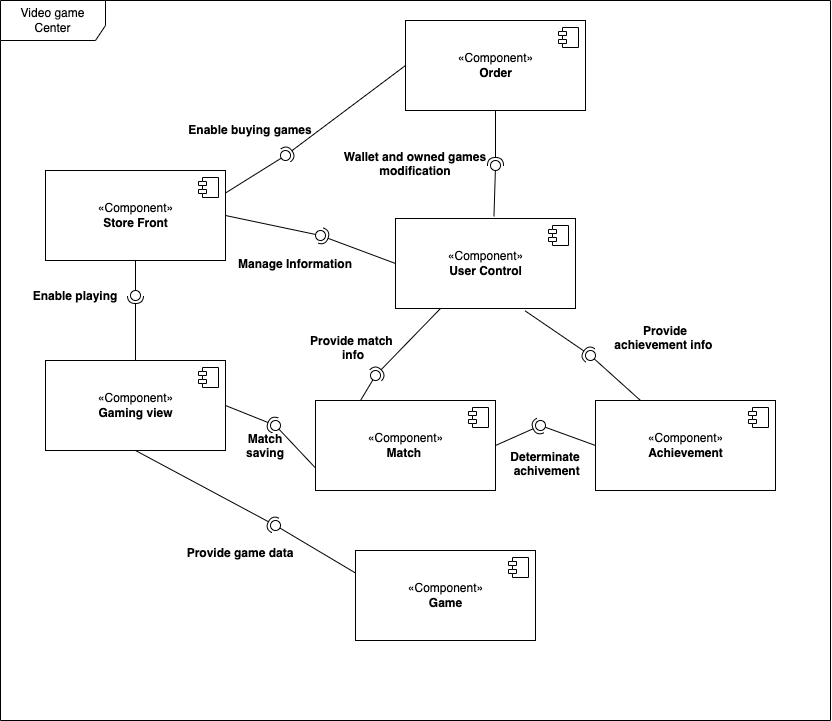

The diagram above was exported from draw.io. Its source (the exported page's mxGraphModel, read from the mxfile embedded in the PNG):
<mxGraphModel dx="1183" dy="736" grid="1" gridSize="10" guides="1" tooltips="1" connect="1" arrows="1" fold="1" page="1" pageScale="1" pageWidth="827" pageHeight="1169" math="0" shadow="0">
  <root>
    <mxCell id="0" />
    <mxCell id="1" parent="0" />
    <mxCell id="8G1WlC_RqbMDnmZXitsS-1" value="Video game Center" style="shape=umlFrame;whiteSpace=wrap;html=1;width=105;height=40;" vertex="1" parent="1">
      <mxGeometry x="75" y="20" width="830" height="720" as="geometry" />
    </mxCell>
    <mxCell id="8G1WlC_RqbMDnmZXitsS-2" value="«Component»&lt;br&gt;&lt;b&gt;Store Front&lt;/b&gt;" style="html=1;dropTarget=0;" vertex="1" parent="1">
      <mxGeometry x="120" y="190" width="180" height="90" as="geometry" />
    </mxCell>
    <mxCell id="8G1WlC_RqbMDnmZXitsS-3" value="" style="shape=module;jettyWidth=8;jettyHeight=4;" vertex="1" parent="8G1WlC_RqbMDnmZXitsS-2">
      <mxGeometry x="1" width="20" height="20" relative="1" as="geometry">
        <mxPoint x="-27" y="7" as="offset" />
      </mxGeometry>
    </mxCell>
    <mxCell id="8G1WlC_RqbMDnmZXitsS-4" value="«Component»&lt;br&gt;&lt;b&gt;Gaming view&lt;/b&gt;" style="html=1;dropTarget=0;" vertex="1" parent="1">
      <mxGeometry x="120" y="380" width="180" height="90" as="geometry" />
    </mxCell>
    <mxCell id="8G1WlC_RqbMDnmZXitsS-5" value="" style="shape=module;jettyWidth=8;jettyHeight=4;" vertex="1" parent="8G1WlC_RqbMDnmZXitsS-4">
      <mxGeometry x="1" width="20" height="20" relative="1" as="geometry">
        <mxPoint x="-27" y="7" as="offset" />
      </mxGeometry>
    </mxCell>
    <mxCell id="8G1WlC_RqbMDnmZXitsS-6" value="" style="rounded=0;orthogonalLoop=1;jettySize=auto;html=1;endArrow=none;endFill=0;sketch=0;sourcePerimeterSpacing=0;targetPerimeterSpacing=0;exitX=0.5;exitY=1;exitDx=0;exitDy=0;" edge="1" parent="1" source="8G1WlC_RqbMDnmZXitsS-2" target="8G1WlC_RqbMDnmZXitsS-8">
      <mxGeometry relative="1" as="geometry">
        <mxPoint x="190" y="315" as="sourcePoint" />
      </mxGeometry>
    </mxCell>
    <mxCell id="8G1WlC_RqbMDnmZXitsS-7" value="" style="rounded=0;orthogonalLoop=1;jettySize=auto;html=1;endArrow=halfCircle;endFill=0;entryX=0.5;entryY=0.5;endSize=6;strokeWidth=1;sketch=0;exitX=0.5;exitY=0;exitDx=0;exitDy=0;" edge="1" parent="1" source="8G1WlC_RqbMDnmZXitsS-4" target="8G1WlC_RqbMDnmZXitsS-8">
      <mxGeometry relative="1" as="geometry">
        <mxPoint x="230" y="315" as="sourcePoint" />
      </mxGeometry>
    </mxCell>
    <mxCell id="8G1WlC_RqbMDnmZXitsS-8" value="" style="ellipse;whiteSpace=wrap;html=1;align=center;aspect=fixed;resizable=0;points=[];outlineConnect=0;sketch=0;" vertex="1" parent="1">
      <mxGeometry x="205" y="310" width="10" height="10" as="geometry" />
    </mxCell>
    <mxCell id="8G1WlC_RqbMDnmZXitsS-9" value="«Component»&lt;br&gt;&lt;b&gt;User Control&lt;/b&gt;" style="html=1;dropTarget=0;" vertex="1" parent="1">
      <mxGeometry x="470" y="238" width="180" height="90" as="geometry" />
    </mxCell>
    <mxCell id="8G1WlC_RqbMDnmZXitsS-10" value="" style="shape=module;jettyWidth=8;jettyHeight=4;" vertex="1" parent="8G1WlC_RqbMDnmZXitsS-9">
      <mxGeometry x="1" width="20" height="20" relative="1" as="geometry">
        <mxPoint x="-27" y="7" as="offset" />
      </mxGeometry>
    </mxCell>
    <mxCell id="8G1WlC_RqbMDnmZXitsS-11" value="" style="rounded=0;orthogonalLoop=1;jettySize=auto;html=1;endArrow=none;endFill=0;sketch=0;sourcePerimeterSpacing=0;targetPerimeterSpacing=0;exitX=1;exitY=0.5;exitDx=0;exitDy=0;" edge="1" parent="1" source="8G1WlC_RqbMDnmZXitsS-2" target="8G1WlC_RqbMDnmZXitsS-13">
      <mxGeometry relative="1" as="geometry">
        <mxPoint x="360" y="155" as="sourcePoint" />
      </mxGeometry>
    </mxCell>
    <mxCell id="8G1WlC_RqbMDnmZXitsS-12" value="" style="rounded=0;orthogonalLoop=1;jettySize=auto;html=1;endArrow=halfCircle;endFill=0;entryX=0.5;entryY=0.5;endSize=6;strokeWidth=1;sketch=0;exitX=0;exitY=0.5;exitDx=0;exitDy=0;" edge="1" parent="1" source="8G1WlC_RqbMDnmZXitsS-9" target="8G1WlC_RqbMDnmZXitsS-13">
      <mxGeometry relative="1" as="geometry">
        <mxPoint x="400" y="155" as="sourcePoint" />
      </mxGeometry>
    </mxCell>
    <mxCell id="8G1WlC_RqbMDnmZXitsS-13" value="" style="ellipse;whiteSpace=wrap;html=1;align=center;aspect=fixed;resizable=0;points=[];outlineConnect=0;sketch=0;" vertex="1" parent="1">
      <mxGeometry x="390" y="250" width="10" height="10" as="geometry" />
    </mxCell>
    <mxCell id="8G1WlC_RqbMDnmZXitsS-14" value="Manage Information" style="text;align=center;fontStyle=1;verticalAlign=middle;spacingLeft=3;spacingRight=3;strokeColor=none;rotatable=0;points=[[0,0.5],[1,0.5]];portConstraint=eastwest;" vertex="1" parent="1">
      <mxGeometry x="330" y="270" width="80" height="26" as="geometry" />
    </mxCell>
    <mxCell id="8G1WlC_RqbMDnmZXitsS-15" value="«Component»&lt;br&gt;&lt;b&gt;Game&lt;/b&gt;" style="html=1;dropTarget=0;" vertex="1" parent="1">
      <mxGeometry x="430" y="570" width="180" height="90" as="geometry" />
    </mxCell>
    <mxCell id="8G1WlC_RqbMDnmZXitsS-16" value="" style="shape=module;jettyWidth=8;jettyHeight=4;" vertex="1" parent="8G1WlC_RqbMDnmZXitsS-15">
      <mxGeometry x="1" width="20" height="20" relative="1" as="geometry">
        <mxPoint x="-27" y="7" as="offset" />
      </mxGeometry>
    </mxCell>
    <mxCell id="8G1WlC_RqbMDnmZXitsS-17" value="Provide game data" style="text;align=center;fontStyle=1;verticalAlign=middle;spacingLeft=3;spacingRight=3;strokeColor=none;rotatable=0;points=[[0,0.5],[1,0.5]];portConstraint=eastwest;" vertex="1" parent="1">
      <mxGeometry x="275" y="559" width="80" height="26" as="geometry" />
    </mxCell>
    <mxCell id="8G1WlC_RqbMDnmZXitsS-18" value="Enable playing" style="text;align=center;fontStyle=1;verticalAlign=middle;spacingLeft=3;spacingRight=3;strokeColor=none;rotatable=0;points=[[0,0.5],[1,0.5]];portConstraint=eastwest;" vertex="1" parent="1">
      <mxGeometry x="110" y="302" width="80" height="26" as="geometry" />
    </mxCell>
    <mxCell id="8G1WlC_RqbMDnmZXitsS-19" value="«Component»&lt;br&gt;&lt;b&gt;Order&lt;/b&gt;" style="html=1;dropTarget=0;" vertex="1" parent="1">
      <mxGeometry x="480" y="40" width="180" height="90" as="geometry" />
    </mxCell>
    <mxCell id="8G1WlC_RqbMDnmZXitsS-20" value="" style="shape=module;jettyWidth=8;jettyHeight=4;" vertex="1" parent="8G1WlC_RqbMDnmZXitsS-19">
      <mxGeometry x="1" width="20" height="20" relative="1" as="geometry">
        <mxPoint x="-27" y="7" as="offset" />
      </mxGeometry>
    </mxCell>
    <mxCell id="8G1WlC_RqbMDnmZXitsS-21" value="" style="rounded=0;orthogonalLoop=1;jettySize=auto;html=1;endArrow=none;endFill=0;sketch=0;sourcePerimeterSpacing=0;targetPerimeterSpacing=0;exitX=1;exitY=0.25;exitDx=0;exitDy=0;" edge="1" parent="1" source="8G1WlC_RqbMDnmZXitsS-2" target="8G1WlC_RqbMDnmZXitsS-23">
      <mxGeometry relative="1" as="geometry">
        <mxPoint x="385" y="285" as="sourcePoint" />
      </mxGeometry>
    </mxCell>
    <mxCell id="8G1WlC_RqbMDnmZXitsS-22" value="" style="rounded=0;orthogonalLoop=1;jettySize=auto;html=1;endArrow=halfCircle;endFill=0;entryX=0.5;entryY=0.5;endSize=6;strokeWidth=1;sketch=0;exitX=0;exitY=0.5;exitDx=0;exitDy=0;" edge="1" parent="1" source="8G1WlC_RqbMDnmZXitsS-19" target="8G1WlC_RqbMDnmZXitsS-23">
      <mxGeometry relative="1" as="geometry">
        <mxPoint x="425" y="285" as="sourcePoint" />
      </mxGeometry>
    </mxCell>
    <mxCell id="8G1WlC_RqbMDnmZXitsS-23" value="" style="ellipse;whiteSpace=wrap;html=1;align=center;aspect=fixed;resizable=0;points=[];outlineConnect=0;sketch=0;" vertex="1" parent="1">
      <mxGeometry x="355" y="170" width="10" height="10" as="geometry" />
    </mxCell>
    <mxCell id="8G1WlC_RqbMDnmZXitsS-24" value="Enable buying games" style="text;align=center;fontStyle=1;verticalAlign=middle;spacingLeft=3;spacingRight=3;strokeColor=none;rotatable=0;points=[[0,0.5],[1,0.5]];portConstraint=eastwest;" vertex="1" parent="1">
      <mxGeometry x="285" y="136" width="80" height="26" as="geometry" />
    </mxCell>
    <mxCell id="8G1WlC_RqbMDnmZXitsS-25" value="Wallet and owned games&#10;modification" style="text;align=center;fontStyle=1;verticalAlign=middle;spacingLeft=3;spacingRight=3;strokeColor=none;rotatable=0;points=[[0,0.5],[1,0.5]];portConstraint=eastwest;" vertex="1" parent="1">
      <mxGeometry x="450" y="170" width="80" height="26" as="geometry" />
    </mxCell>
    <mxCell id="8G1WlC_RqbMDnmZXitsS-26" value="" style="rounded=0;orthogonalLoop=1;jettySize=auto;html=1;endArrow=none;endFill=0;sketch=0;sourcePerimeterSpacing=0;targetPerimeterSpacing=0;exitX=0.547;exitY=-0.024;exitDx=0;exitDy=0;exitPerimeter=0;" edge="1" parent="1" source="8G1WlC_RqbMDnmZXitsS-9" target="8G1WlC_RqbMDnmZXitsS-28">
      <mxGeometry relative="1" as="geometry">
        <mxPoint x="530" y="255" as="sourcePoint" />
      </mxGeometry>
    </mxCell>
    <mxCell id="8G1WlC_RqbMDnmZXitsS-27" value="" style="rounded=0;orthogonalLoop=1;jettySize=auto;html=1;endArrow=halfCircle;endFill=0;entryX=0.5;entryY=0.5;endSize=6;strokeWidth=1;sketch=0;exitX=0.5;exitY=1;exitDx=0;exitDy=0;" edge="1" parent="1" source="8G1WlC_RqbMDnmZXitsS-19" target="8G1WlC_RqbMDnmZXitsS-28">
      <mxGeometry relative="1" as="geometry">
        <mxPoint x="570" y="255" as="sourcePoint" />
      </mxGeometry>
    </mxCell>
    <mxCell id="8G1WlC_RqbMDnmZXitsS-28" value="" style="ellipse;whiteSpace=wrap;html=1;align=center;aspect=fixed;resizable=0;points=[];outlineConnect=0;sketch=0;" vertex="1" parent="1">
      <mxGeometry x="565" y="180" width="10" height="10" as="geometry" />
    </mxCell>
    <mxCell id="8G1WlC_RqbMDnmZXitsS-29" value="" style="rounded=0;orthogonalLoop=1;jettySize=auto;html=1;endArrow=none;endFill=0;sketch=0;sourcePerimeterSpacing=0;targetPerimeterSpacing=0;exitX=0;exitY=0.25;exitDx=0;exitDy=0;" edge="1" parent="1" source="8G1WlC_RqbMDnmZXitsS-15" target="8G1WlC_RqbMDnmZXitsS-31">
      <mxGeometry relative="1" as="geometry">
        <mxPoint x="330" y="525" as="sourcePoint" />
      </mxGeometry>
    </mxCell>
    <mxCell id="8G1WlC_RqbMDnmZXitsS-30" value="" style="rounded=0;orthogonalLoop=1;jettySize=auto;html=1;endArrow=halfCircle;endFill=0;entryX=0.5;entryY=0.5;endSize=6;strokeWidth=1;sketch=0;exitX=0.5;exitY=1;exitDx=0;exitDy=0;" edge="1" parent="1" source="8G1WlC_RqbMDnmZXitsS-4" target="8G1WlC_RqbMDnmZXitsS-31">
      <mxGeometry relative="1" as="geometry">
        <mxPoint x="370" y="525" as="sourcePoint" />
      </mxGeometry>
    </mxCell>
    <mxCell id="8G1WlC_RqbMDnmZXitsS-31" value="" style="ellipse;whiteSpace=wrap;html=1;align=center;aspect=fixed;resizable=0;points=[];outlineConnect=0;sketch=0;" vertex="1" parent="1">
      <mxGeometry x="345" y="540" width="10" height="10" as="geometry" />
    </mxCell>
    <mxCell id="8G1WlC_RqbMDnmZXitsS-32" value="«Component»&lt;br&gt;&lt;b&gt;Match&amp;nbsp;&lt;/b&gt;" style="html=1;dropTarget=0;" vertex="1" parent="1">
      <mxGeometry x="390" y="420" width="180" height="90" as="geometry" />
    </mxCell>
    <mxCell id="8G1WlC_RqbMDnmZXitsS-33" value="" style="shape=module;jettyWidth=8;jettyHeight=4;" vertex="1" parent="8G1WlC_RqbMDnmZXitsS-32">
      <mxGeometry x="1" width="20" height="20" relative="1" as="geometry">
        <mxPoint x="-27" y="7" as="offset" />
      </mxGeometry>
    </mxCell>
    <mxCell id="8G1WlC_RqbMDnmZXitsS-34" value="" style="rounded=0;orthogonalLoop=1;jettySize=auto;html=1;endArrow=none;endFill=0;sketch=0;sourcePerimeterSpacing=0;targetPerimeterSpacing=0;exitX=0.25;exitY=0;exitDx=0;exitDy=0;" edge="1" parent="1" source="8G1WlC_RqbMDnmZXitsS-32" target="8G1WlC_RqbMDnmZXitsS-36">
      <mxGeometry relative="1" as="geometry">
        <mxPoint x="430" y="395" as="sourcePoint" />
      </mxGeometry>
    </mxCell>
    <mxCell id="8G1WlC_RqbMDnmZXitsS-35" value="" style="rounded=0;orthogonalLoop=1;jettySize=auto;html=1;endArrow=halfCircle;endFill=0;entryX=0.5;entryY=0.5;endSize=6;strokeWidth=1;sketch=0;exitX=0.25;exitY=1;exitDx=0;exitDy=0;" edge="1" parent="1" source="8G1WlC_RqbMDnmZXitsS-9" target="8G1WlC_RqbMDnmZXitsS-36">
      <mxGeometry relative="1" as="geometry">
        <mxPoint x="470" y="395" as="sourcePoint" />
      </mxGeometry>
    </mxCell>
    <mxCell id="8G1WlC_RqbMDnmZXitsS-36" value="" style="ellipse;whiteSpace=wrap;html=1;align=center;aspect=fixed;resizable=0;points=[];outlineConnect=0;sketch=0;" vertex="1" parent="1">
      <mxGeometry x="445" y="390" width="10" height="10" as="geometry" />
    </mxCell>
    <mxCell id="8G1WlC_RqbMDnmZXitsS-37" value="Provide match &#10;info" style="text;align=center;fontStyle=1;verticalAlign=middle;spacingLeft=3;spacingRight=3;strokeColor=none;rotatable=0;points=[[0,0.5],[1,0.5]];portConstraint=eastwest;" vertex="1" parent="1">
      <mxGeometry x="388" y="354" width="80" height="26" as="geometry" />
    </mxCell>
    <mxCell id="8G1WlC_RqbMDnmZXitsS-38" value="" style="rounded=0;orthogonalLoop=1;jettySize=auto;html=1;endArrow=none;endFill=0;sketch=0;sourcePerimeterSpacing=0;targetPerimeterSpacing=0;exitX=0;exitY=0.75;exitDx=0;exitDy=0;" edge="1" parent="1" source="8G1WlC_RqbMDnmZXitsS-32" target="8G1WlC_RqbMDnmZXitsS-40">
      <mxGeometry relative="1" as="geometry">
        <mxPoint x="330" y="445" as="sourcePoint" />
      </mxGeometry>
    </mxCell>
    <mxCell id="8G1WlC_RqbMDnmZXitsS-39" value="" style="rounded=0;orthogonalLoop=1;jettySize=auto;html=1;endArrow=halfCircle;endFill=0;entryX=0.5;entryY=0.5;endSize=6;strokeWidth=1;sketch=0;exitX=1;exitY=0.5;exitDx=0;exitDy=0;" edge="1" parent="1" source="8G1WlC_RqbMDnmZXitsS-4" target="8G1WlC_RqbMDnmZXitsS-40">
      <mxGeometry relative="1" as="geometry">
        <mxPoint x="370" y="445" as="sourcePoint" />
      </mxGeometry>
    </mxCell>
    <mxCell id="8G1WlC_RqbMDnmZXitsS-40" value="" style="ellipse;whiteSpace=wrap;html=1;align=center;aspect=fixed;resizable=0;points=[];outlineConnect=0;sketch=0;" vertex="1" parent="1">
      <mxGeometry x="345" y="440" width="10" height="10" as="geometry" />
    </mxCell>
    <mxCell id="8G1WlC_RqbMDnmZXitsS-41" value="Match &#10;saving" style="text;align=center;fontStyle=1;verticalAlign=middle;spacingLeft=3;spacingRight=3;strokeColor=none;rotatable=0;points=[[0,0.5],[1,0.5]];portConstraint=eastwest;" vertex="1" parent="1">
      <mxGeometry x="310" y="457" width="60" height="16" as="geometry" />
    </mxCell>
    <mxCell id="8G1WlC_RqbMDnmZXitsS-42" value="«Component»&lt;br&gt;&lt;b&gt;Achievement&lt;/b&gt;" style="html=1;dropTarget=0;" vertex="1" parent="1">
      <mxGeometry x="670" y="420" width="180" height="90" as="geometry" />
    </mxCell>
    <mxCell id="8G1WlC_RqbMDnmZXitsS-43" value="" style="shape=module;jettyWidth=8;jettyHeight=4;" vertex="1" parent="8G1WlC_RqbMDnmZXitsS-42">
      <mxGeometry x="1" width="20" height="20" relative="1" as="geometry">
        <mxPoint x="-27" y="7" as="offset" />
      </mxGeometry>
    </mxCell>
    <mxCell id="8G1WlC_RqbMDnmZXitsS-44" value="" style="rounded=0;orthogonalLoop=1;jettySize=auto;html=1;endArrow=none;endFill=0;sketch=0;sourcePerimeterSpacing=0;targetPerimeterSpacing=0;exitX=0;exitY=0.5;exitDx=0;exitDy=0;" edge="1" parent="1" source="8G1WlC_RqbMDnmZXitsS-42" target="8G1WlC_RqbMDnmZXitsS-46">
      <mxGeometry relative="1" as="geometry">
        <mxPoint x="600" y="405" as="sourcePoint" />
      </mxGeometry>
    </mxCell>
    <mxCell id="8G1WlC_RqbMDnmZXitsS-45" value="" style="rounded=0;orthogonalLoop=1;jettySize=auto;html=1;endArrow=halfCircle;endFill=0;entryX=0.5;entryY=0.5;endSize=6;strokeWidth=1;sketch=0;exitX=1;exitY=0.5;exitDx=0;exitDy=0;" edge="1" parent="1" source="8G1WlC_RqbMDnmZXitsS-32" target="8G1WlC_RqbMDnmZXitsS-46">
      <mxGeometry relative="1" as="geometry">
        <mxPoint x="640" y="405" as="sourcePoint" />
      </mxGeometry>
    </mxCell>
    <mxCell id="8G1WlC_RqbMDnmZXitsS-46" value="" style="ellipse;whiteSpace=wrap;html=1;align=center;aspect=fixed;resizable=0;points=[];outlineConnect=0;sketch=0;" vertex="1" parent="1">
      <mxGeometry x="610" y="440" width="10" height="10" as="geometry" />
    </mxCell>
    <mxCell id="8G1WlC_RqbMDnmZXitsS-47" value="Determinate&#10; achivement" style="text;align=center;fontStyle=1;verticalAlign=middle;spacingLeft=3;spacingRight=3;strokeColor=none;rotatable=0;points=[[0,0.5],[1,0.5]];portConstraint=eastwest;" vertex="1" parent="1">
      <mxGeometry x="580" y="470" width="80" height="26" as="geometry" />
    </mxCell>
    <mxCell id="8G1WlC_RqbMDnmZXitsS-48" value="" style="rounded=0;orthogonalLoop=1;jettySize=auto;html=1;endArrow=none;endFill=0;sketch=0;sourcePerimeterSpacing=0;targetPerimeterSpacing=0;exitX=0.25;exitY=0;exitDx=0;exitDy=0;" edge="1" parent="1" source="8G1WlC_RqbMDnmZXitsS-42" target="8G1WlC_RqbMDnmZXitsS-50">
      <mxGeometry relative="1" as="geometry">
        <mxPoint x="660" y="375" as="sourcePoint" />
      </mxGeometry>
    </mxCell>
    <mxCell id="8G1WlC_RqbMDnmZXitsS-49" value="" style="rounded=0;orthogonalLoop=1;jettySize=auto;html=1;endArrow=halfCircle;endFill=0;entryX=0.5;entryY=0.5;endSize=6;strokeWidth=1;sketch=0;exitX=0.72;exitY=1.026;exitDx=0;exitDy=0;exitPerimeter=0;" edge="1" parent="1" source="8G1WlC_RqbMDnmZXitsS-9" target="8G1WlC_RqbMDnmZXitsS-50">
      <mxGeometry relative="1" as="geometry">
        <mxPoint x="700" y="375" as="sourcePoint" />
      </mxGeometry>
    </mxCell>
    <mxCell id="8G1WlC_RqbMDnmZXitsS-50" value="" style="ellipse;whiteSpace=wrap;html=1;align=center;aspect=fixed;resizable=0;points=[];outlineConnect=0;sketch=0;" vertex="1" parent="1">
      <mxGeometry x="660" y="370" width="10" height="10" as="geometry" />
    </mxCell>
    <mxCell id="8G1WlC_RqbMDnmZXitsS-51" value="Provide &#10;achievement info " style="text;align=center;fontStyle=1;verticalAlign=middle;spacingLeft=3;spacingRight=3;strokeColor=none;rotatable=0;points=[[0,0.5],[1,0.5]];portConstraint=eastwest;" vertex="1" parent="1">
      <mxGeometry x="700" y="344" width="80" height="26" as="geometry" />
    </mxCell>
  </root>
</mxGraphModel>